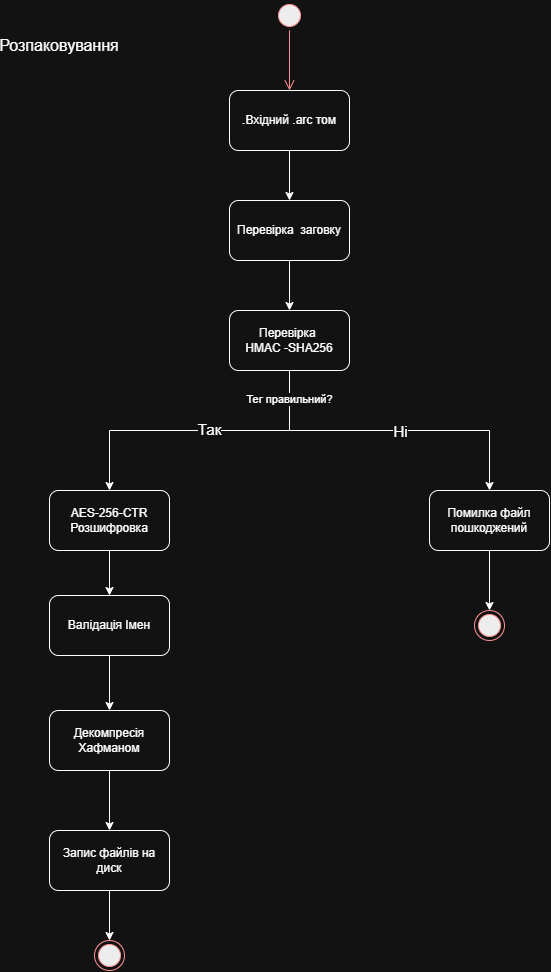

The diagram above was exported from draw.io. Its source (the exported page's mxGraphModel, read from the mxfile embedded in the PNG):
<mxGraphModel dx="1547" dy="1097" grid="1" gridSize="10" guides="1" tooltips="1" connect="1" arrows="1" fold="1" page="1" pageScale="1" pageWidth="827" pageHeight="1169" math="0" shadow="0">
  <root>
    <mxCell id="0" />
    <mxCell id="1" parent="0" />
    <mxCell id="POVt_HHX_7gBlqjsXl4T-1" parent="1" style="text;html=1;whiteSpace=wrap;strokeColor=none;fillColor=none;align=center;verticalAlign=middle;rounded=0;" value="&lt;font style=&quot;font-size: 16px;&quot;&gt;Розпаковування&lt;/font&gt;" vertex="1">
      <mxGeometry height="30" width="60" x="154" y="90" as="geometry" />
    </mxCell>
    <mxCell id="POVt_HHX_7gBlqjsXl4T-2" edge="1" parent="1" source="POVt_HHX_7gBlqjsXl4T-3" style="edgeStyle=orthogonalEdgeStyle;rounded=0;orthogonalLoop=1;jettySize=auto;html=1;exitX=0.5;exitY=1;exitDx=0;exitDy=0;" target="POVt_HHX_7gBlqjsXl4T-5">
      <mxGeometry relative="1" as="geometry" />
    </mxCell>
    <mxCell id="POVt_HHX_7gBlqjsXl4T-3" parent="1" style="rounded=1;whiteSpace=wrap;html=1;" value=".Вхідний .arc том" vertex="1">
      <mxGeometry height="60" width="120" x="354" y="150" as="geometry" />
    </mxCell>
    <mxCell id="POVt_HHX_7gBlqjsXl4T-4" edge="1" parent="1" source="POVt_HHX_7gBlqjsXl4T-5" style="edgeStyle=orthogonalEdgeStyle;rounded=0;orthogonalLoop=1;jettySize=auto;html=1;exitX=0.5;exitY=1;exitDx=0;exitDy=0;entryX=0.5;entryY=0;entryDx=0;entryDy=0;" target="POVt_HHX_7gBlqjsXl4T-11">
      <mxGeometry relative="1" as="geometry" />
    </mxCell>
    <mxCell id="POVt_HHX_7gBlqjsXl4T-5" parent="1" style="rounded=1;whiteSpace=wrap;html=1;" value="Перевірка&amp;nbsp; заговку" vertex="1">
      <mxGeometry height="60" width="120" x="354" y="260" as="geometry" />
    </mxCell>
    <mxCell id="POVt_HHX_7gBlqjsXl4T-6" edge="1" parent="1" source="POVt_HHX_7gBlqjsXl4T-11" style="edgeStyle=orthogonalEdgeStyle;rounded=0;orthogonalLoop=1;jettySize=auto;html=1;exitX=0.5;exitY=1;exitDx=0;exitDy=0;" target="POVt_HHX_7gBlqjsXl4T-13">
      <mxGeometry relative="1" as="geometry" />
    </mxCell>
    <mxCell id="POVt_HHX_7gBlqjsXl4T-7" connectable="0" parent="POVt_HHX_7gBlqjsXl4T-6" style="edgeLabel;html=1;align=center;verticalAlign=middle;resizable=0;points=[];" value="&lt;font style=&quot;font-size: 15px;&quot;&gt;Так&lt;/font&gt;" vertex="1">
      <mxGeometry relative="1" x="-0.06" y="-2" as="geometry">
        <mxPoint as="offset" />
      </mxGeometry>
    </mxCell>
    <mxCell id="POVt_HHX_7gBlqjsXl4T-8" edge="1" parent="1" source="POVt_HHX_7gBlqjsXl4T-11" style="edgeStyle=orthogonalEdgeStyle;rounded=0;orthogonalLoop=1;jettySize=auto;html=1;exitX=0.5;exitY=1;exitDx=0;exitDy=0;" target="POVt_HHX_7gBlqjsXl4T-15">
      <mxGeometry relative="1" as="geometry" />
    </mxCell>
    <mxCell id="POVt_HHX_7gBlqjsXl4T-9" connectable="0" parent="POVt_HHX_7gBlqjsXl4T-8" style="edgeLabel;html=1;align=center;verticalAlign=middle;resizable=0;points=[];" value="Тег правильний?" vertex="1">
      <mxGeometry relative="1" x="-0.825" y="-1" as="geometry">
        <mxPoint as="offset" />
      </mxGeometry>
    </mxCell>
    <mxCell id="POVt_HHX_7gBlqjsXl4T-10" connectable="0" parent="POVt_HHX_7gBlqjsXl4T-8" style="edgeLabel;html=1;align=center;verticalAlign=middle;resizable=0;points=[];" value="&lt;font style=&quot;font-size: 15px;&quot;&gt;Ні&lt;/font&gt;" vertex="1">
      <mxGeometry relative="1" x="0.0625" as="geometry">
        <mxPoint as="offset" />
      </mxGeometry>
    </mxCell>
    <mxCell id="POVt_HHX_7gBlqjsXl4T-11" parent="1" style="rounded=1;whiteSpace=wrap;html=1;" value="Перевірка&amp;nbsp;&lt;div&gt;HMAC -SHA256&lt;/div&gt;" vertex="1">
      <mxGeometry height="60" width="120" x="354" y="370" as="geometry" />
    </mxCell>
    <mxCell id="POVt_HHX_7gBlqjsXl4T-12" edge="1" parent="1" source="POVt_HHX_7gBlqjsXl4T-13" style="edgeStyle=orthogonalEdgeStyle;rounded=0;orthogonalLoop=1;jettySize=auto;html=1;exitX=0.5;exitY=1;exitDx=0;exitDy=0;entryX=0.5;entryY=0;entryDx=0;entryDy=0;" target="POVt_HHX_7gBlqjsXl4T-17">
      <mxGeometry relative="1" as="geometry" />
    </mxCell>
    <mxCell id="POVt_HHX_7gBlqjsXl4T-13" parent="1" style="rounded=1;whiteSpace=wrap;html=1;" value="AES-256-CTR&lt;div&gt;Розшифровка&lt;/div&gt;" vertex="1">
      <mxGeometry height="60" width="120" x="174" y="550" as="geometry" />
    </mxCell>
    <mxCell id="POVt_HHX_7gBlqjsXl4T-14" edge="1" parent="1" source="POVt_HHX_7gBlqjsXl4T-15" style="edgeStyle=orthogonalEdgeStyle;rounded=0;orthogonalLoop=1;jettySize=auto;html=1;exitX=0.5;exitY=1;exitDx=0;exitDy=0;entryX=0.5;entryY=0;entryDx=0;entryDy=0;" target="POVt_HHX_7gBlqjsXl4T-25">
      <mxGeometry relative="1" as="geometry" />
    </mxCell>
    <mxCell id="POVt_HHX_7gBlqjsXl4T-15" parent="1" style="rounded=1;whiteSpace=wrap;html=1;" value="Помилка файл пошкоджений" vertex="1">
      <mxGeometry height="60" width="120" x="554" y="550" as="geometry" />
    </mxCell>
    <mxCell id="POVt_HHX_7gBlqjsXl4T-16" edge="1" parent="1" source="POVt_HHX_7gBlqjsXl4T-17" style="edgeStyle=orthogonalEdgeStyle;rounded=0;orthogonalLoop=1;jettySize=auto;html=1;exitX=0.5;exitY=1;exitDx=0;exitDy=0;entryX=0.5;entryY=0;entryDx=0;entryDy=0;" target="POVt_HHX_7gBlqjsXl4T-19">
      <mxGeometry relative="1" as="geometry" />
    </mxCell>
    <mxCell id="POVt_HHX_7gBlqjsXl4T-17" parent="1" style="rounded=1;whiteSpace=wrap;html=1;" value="Валідація Імен" vertex="1">
      <mxGeometry height="60" width="120" x="174" y="655" as="geometry" />
    </mxCell>
    <mxCell id="POVt_HHX_7gBlqjsXl4T-18" edge="1" parent="1" source="POVt_HHX_7gBlqjsXl4T-19" style="edgeStyle=orthogonalEdgeStyle;rounded=0;orthogonalLoop=1;jettySize=auto;html=1;exitX=0.5;exitY=1;exitDx=0;exitDy=0;entryX=0.5;entryY=0;entryDx=0;entryDy=0;" target="POVt_HHX_7gBlqjsXl4T-21">
      <mxGeometry relative="1" as="geometry" />
    </mxCell>
    <mxCell id="POVt_HHX_7gBlqjsXl4T-19" parent="1" style="rounded=1;whiteSpace=wrap;html=1;" value="Декомпресія Хафманом" vertex="1">
      <mxGeometry height="60" width="120" x="174" y="770" as="geometry" />
    </mxCell>
    <mxCell id="POVt_HHX_7gBlqjsXl4T-20" edge="1" parent="1" source="POVt_HHX_7gBlqjsXl4T-21" style="edgeStyle=orthogonalEdgeStyle;rounded=0;orthogonalLoop=1;jettySize=auto;html=1;exitX=0.5;exitY=1;exitDx=0;exitDy=0;entryX=0.5;entryY=0;entryDx=0;entryDy=0;" target="POVt_HHX_7gBlqjsXl4T-24">
      <mxGeometry relative="1" as="geometry" />
    </mxCell>
    <mxCell id="POVt_HHX_7gBlqjsXl4T-21" parent="1" style="rounded=1;whiteSpace=wrap;html=1;" value="Запис файлів на диск" vertex="1">
      <mxGeometry height="60" width="120" x="174" y="890" as="geometry" />
    </mxCell>
    <mxCell id="POVt_HHX_7gBlqjsXl4T-22" parent="1" style="ellipse;html=1;shape=startState;fillColor=#000000;strokeColor=#ff0000;" value="" vertex="1">
      <mxGeometry height="30" width="30" x="399" y="60" as="geometry" />
    </mxCell>
    <mxCell id="POVt_HHX_7gBlqjsXl4T-23" edge="1" parent="1" source="POVt_HHX_7gBlqjsXl4T-22" style="edgeStyle=orthogonalEdgeStyle;html=1;verticalAlign=bottom;endArrow=open;endSize=8;strokeColor=#ff0000;rounded=0;" value="">
      <mxGeometry relative="1" as="geometry">
        <mxPoint x="414" y="150" as="targetPoint" />
      </mxGeometry>
    </mxCell>
    <mxCell id="POVt_HHX_7gBlqjsXl4T-24" parent="1" style="ellipse;html=1;shape=endState;fillColor=#000000;strokeColor=#ff0000;" value="" vertex="1">
      <mxGeometry height="30" width="30" x="219" y="1000" as="geometry" />
    </mxCell>
    <mxCell id="POVt_HHX_7gBlqjsXl4T-25" parent="1" style="ellipse;html=1;shape=endState;fillColor=#000000;strokeColor=#ff0000;" value="" vertex="1">
      <mxGeometry height="30" width="30" x="599" y="670" as="geometry" />
    </mxCell>
  </root>
</mxGraphModel>